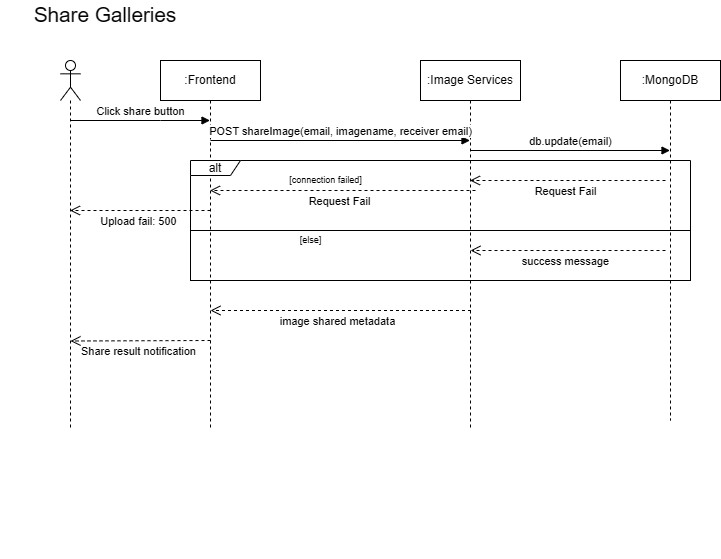

The diagram above was exported from draw.io. Its source (the exported page's mxGraphModel, read from the mxfile embedded in the PNG):
<mxGraphModel dx="1044" dy="535" grid="1" gridSize="10" guides="1" tooltips="1" connect="1" arrows="1" fold="1" page="1" pageScale="1" pageWidth="850" pageHeight="1100" math="0" shadow="0">
  <root>
    <mxCell id="0" />
    <mxCell id="1" parent="0" />
    <mxCell id="4QsnncBJ__4-dqKhronj-1" value=":Frontend" style="shape=umlLifeline;perimeter=lifelinePerimeter;whiteSpace=wrap;html=1;container=0;dropTarget=0;collapsible=0;recursiveResize=0;outlineConnect=0;portConstraint=eastwest;newEdgeStyle={&quot;edgeStyle&quot;:&quot;elbowEdgeStyle&quot;,&quot;elbow&quot;:&quot;vertical&quot;,&quot;curved&quot;:0,&quot;rounded&quot;:0};" parent="1" vertex="1">
      <mxGeometry x="240" y="190" width="100" height="370" as="geometry" />
    </mxCell>
    <mxCell id="4QsnncBJ__4-dqKhronj-2" value="&lt;span id=&quot;docs-internal-guid-6bbf44d1-7fff-1a77-31dd-1ef7b96aac21&quot;&gt;&lt;span style=&quot;font-family: Arial, sans-serif; background-color: transparent; font-variant-numeric: normal; font-variant-east-asian: normal; font-variant-alternates: normal; font-variant-position: normal; font-variant-emoji: normal; vertical-align: baseline; white-space-collapse: preserve;&quot;&gt;&lt;font style=&quot;color: rgb(0, 0, 0); font-size: 20.6667px;&quot;&gt;Share Galleries&lt;/font&gt;&lt;/span&gt;&lt;/span&gt;" style="text;html=1;align=center;verticalAlign=middle;whiteSpace=wrap;rounded=0;" parent="1" vertex="1">
      <mxGeometry x="80" y="130" width="210" height="30" as="geometry" />
    </mxCell>
    <mxCell id="4QsnncBJ__4-dqKhronj-3" value="" style="shape=umlLifeline;perimeter=lifelinePerimeter;whiteSpace=wrap;html=1;container=1;dropTarget=0;collapsible=0;recursiveResize=0;outlineConnect=0;portConstraint=eastwest;newEdgeStyle={&quot;curved&quot;:0,&quot;rounded&quot;:0};participant=umlActor;" parent="1" vertex="1">
      <mxGeometry x="140" y="190" width="20" height="370" as="geometry" />
    </mxCell>
    <mxCell id="4QsnncBJ__4-dqKhronj-4" value=":Image Services" style="shape=umlLifeline;perimeter=lifelinePerimeter;whiteSpace=wrap;html=1;container=0;dropTarget=0;collapsible=0;recursiveResize=0;outlineConnect=0;portConstraint=eastwest;newEdgeStyle={&quot;edgeStyle&quot;:&quot;elbowEdgeStyle&quot;,&quot;elbow&quot;:&quot;vertical&quot;,&quot;curved&quot;:0,&quot;rounded&quot;:0};" parent="1" vertex="1">
      <mxGeometry x="500" y="190" width="100" height="370" as="geometry" />
    </mxCell>
    <mxCell id="4QsnncBJ__4-dqKhronj-5" value="Click share button" style="html=1;verticalAlign=bottom;endArrow=block;curved=0;rounded=0;" parent="1" source="4QsnncBJ__4-dqKhronj-3" target="4QsnncBJ__4-dqKhronj-1" edge="1">
      <mxGeometry width="80" relative="1" as="geometry">
        <mxPoint x="160" y="270" as="sourcePoint" />
        <mxPoint x="270" y="270" as="targetPoint" />
        <Array as="points">
          <mxPoint x="240" y="250" />
        </Array>
      </mxGeometry>
    </mxCell>
    <mxCell id="4QsnncBJ__4-dqKhronj-8" value=":MongoDB" style="shape=umlLifeline;perimeter=lifelinePerimeter;whiteSpace=wrap;html=1;container=0;dropTarget=0;collapsible=0;recursiveResize=0;outlineConnect=0;portConstraint=eastwest;newEdgeStyle={&quot;edgeStyle&quot;:&quot;elbowEdgeStyle&quot;,&quot;elbow&quot;:&quot;vertical&quot;,&quot;curved&quot;:0,&quot;rounded&quot;:0};" parent="1" vertex="1">
      <mxGeometry x="700" y="190" width="100" height="360" as="geometry" />
    </mxCell>
    <mxCell id="4QsnncBJ__4-dqKhronj-9" value="POST&amp;nbsp;shareImage(email, imagename, receiver email)" style="html=1;verticalAlign=bottom;endArrow=block;curved=0;rounded=0;" parent="1" edge="1" target="4QsnncBJ__4-dqKhronj-4">
      <mxGeometry width="80" relative="1" as="geometry">
        <mxPoint x="290.00034482758605" y="269.9999999999999" as="sourcePoint" />
        <mxPoint x="454.69" y="269.9999999999999" as="targetPoint" />
        <Array as="points" />
      </mxGeometry>
    </mxCell>
    <mxCell id="4QsnncBJ__4-dqKhronj-10" style="edgeStyle=orthogonalEdgeStyle;rounded=0;orthogonalLoop=1;jettySize=auto;html=1;exitX=0.5;exitY=1;exitDx=0;exitDy=0;" parent="1" edge="1">
      <mxGeometry relative="1" as="geometry">
        <mxPoint x="540" y="680" as="sourcePoint" />
        <mxPoint x="540" y="680" as="targetPoint" />
      </mxGeometry>
    </mxCell>
    <mxCell id="4QsnncBJ__4-dqKhronj-23" value="Share result notification" style="html=1;verticalAlign=bottom;endArrow=open;dashed=1;endSize=8;curved=0;rounded=0;" parent="1" edge="1">
      <mxGeometry x="0.0286" y="20" relative="1" as="geometry">
        <mxPoint x="290" y="470" as="sourcePoint" />
        <mxPoint x="150" y="470.5" as="targetPoint" />
        <mxPoint as="offset" />
      </mxGeometry>
    </mxCell>
    <mxCell id="lKi6_csYclW2CenJftJr-1" value="db.update(email)" style="html=1;verticalAlign=bottom;endArrow=block;curved=0;rounded=0;" edge="1" parent="1">
      <mxGeometry width="80" relative="1" as="geometry">
        <mxPoint x="549.5" y="280" as="sourcePoint" />
        <mxPoint x="749.5" y="280" as="targetPoint" />
      </mxGeometry>
    </mxCell>
    <mxCell id="lKi6_csYclW2CenJftJr-2" value="alt" style="shape=umlFrame;whiteSpace=wrap;html=1;pointerEvents=0;width=50;height=15;" vertex="1" parent="1">
      <mxGeometry x="270" y="290" width="500" height="70" as="geometry" />
    </mxCell>
    <mxCell id="lKi6_csYclW2CenJftJr-3" value="[connection failed]" style="text;html=1;align=center;verticalAlign=middle;resizable=0;points=[];autosize=1;strokeColor=none;fillColor=none;fontSize=9;" vertex="1" parent="1">
      <mxGeometry x="355" y="300" width="100" height="20" as="geometry" />
    </mxCell>
    <mxCell id="lKi6_csYclW2CenJftJr-4" value="Request Fail" style="html=1;verticalAlign=bottom;endArrow=open;dashed=1;endSize=8;curved=0;rounded=0;" edge="1" parent="1" target="4QsnncBJ__4-dqKhronj-1">
      <mxGeometry x="0.0247" y="20" relative="1" as="geometry">
        <mxPoint x="555" y="320" as="sourcePoint" />
        <mxPoint x="390" y="320.5" as="targetPoint" />
        <mxPoint as="offset" />
      </mxGeometry>
    </mxCell>
    <mxCell id="lKi6_csYclW2CenJftJr-5" value="" style="rounded=0;whiteSpace=wrap;html=1;fillColor=none;" vertex="1" parent="1">
      <mxGeometry x="270" y="360" width="500" height="50" as="geometry" />
    </mxCell>
    <mxCell id="lKi6_csYclW2CenJftJr-6" value="[else]" style="text;html=1;align=center;verticalAlign=middle;resizable=0;points=[];autosize=1;strokeColor=none;fillColor=none;fontSize=9;" vertex="1" parent="1">
      <mxGeometry x="365" y="360" width="50" height="20" as="geometry" />
    </mxCell>
    <mxCell id="lKi6_csYclW2CenJftJr-7" value="success message" style="html=1;verticalAlign=bottom;endArrow=open;dashed=1;endSize=8;curved=0;rounded=0;" edge="1" parent="1">
      <mxGeometry x="0.0247" y="20" relative="1" as="geometry">
        <mxPoint x="745" y="380" as="sourcePoint" />
        <mxPoint x="550" y="380" as="targetPoint" />
        <mxPoint as="offset" />
      </mxGeometry>
    </mxCell>
    <mxCell id="lKi6_csYclW2CenJftJr-8" value="Request Fail" style="html=1;verticalAlign=bottom;endArrow=open;dashed=1;endSize=8;curved=0;rounded=0;" edge="1" parent="1">
      <mxGeometry x="0.0247" y="20" relative="1" as="geometry">
        <mxPoint x="745" y="310" as="sourcePoint" />
        <mxPoint x="549.5" y="310" as="targetPoint" />
        <mxPoint as="offset" />
      </mxGeometry>
    </mxCell>
    <mxCell id="lKi6_csYclW2CenJftJr-9" value="Upload fail: 500" style="html=1;verticalAlign=bottom;endArrow=open;dashed=1;endSize=8;curved=0;rounded=0;" edge="1" parent="1" target="4QsnncBJ__4-dqKhronj-3">
      <mxGeometry x="0.0247" y="20" relative="1" as="geometry">
        <mxPoint x="290" y="340" as="sourcePoint" />
        <mxPoint x="185" y="340" as="targetPoint" />
        <mxPoint as="offset" />
      </mxGeometry>
    </mxCell>
    <mxCell id="lKi6_csYclW2CenJftJr-10" value="image shared metadata" style="html=1;verticalAlign=bottom;endArrow=open;dashed=1;endSize=8;curved=0;rounded=0;" edge="1" parent="1">
      <mxGeometry x="0.0286" y="20" relative="1" as="geometry">
        <mxPoint x="550.5" y="440" as="sourcePoint" />
        <mxPoint x="290" y="440" as="targetPoint" />
        <mxPoint as="offset" />
      </mxGeometry>
    </mxCell>
  </root>
</mxGraphModel>